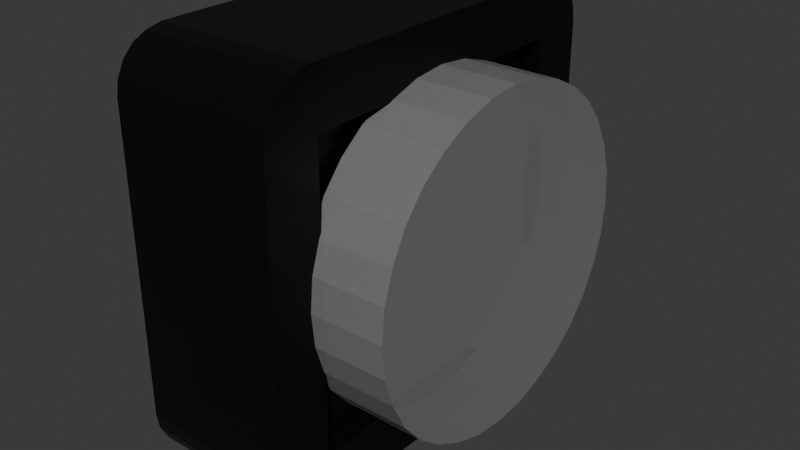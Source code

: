 # Source: button_clear.blend  (saved by Blender 5.1.29; exported with 4.5.12 LTS)
import bpy
from mathutils import Matrix  # noqa: F401  (used for matrix-valued properties, if any)

bpy.ops.wm.read_factory_settings(use_empty=True)
scene = bpy.context.scene
scene.name = 'Scene'

# ---- collections
col_collection = bpy.data.collections.new('Collection'); scene.collection.children.link(col_collection)

# ---- images (referenced by path relative to the original .blend; pixels are not part of the script)
import os
ASSET_DIR = os.environ.get("B2B_ASSET_DIR", "")  # directory of the original .blend (textures are referenced by path, not embedded)
HERE = os.path.dirname(os.path.abspath(__file__))  # packed textures are extracted next to this script under _unpacked/

def load_image(name, relpath, width, height, colorspace="sRGB"):
    """Load a texture the original file referenced (path relative to the .blend, or extracted next to this script)."""
    p = next((c for c in (os.path.join(HERE, relpath), os.path.join(ASSET_DIR, relpath)) if relpath and os.path.exists(c)), "")
    if p:
        img = bpy.data.images.load(p, check_existing=True)
        img.name = name
    else:  # same state as the original file: an image datablock whose file is absent (Cycles renders it pink)
        img = bpy.data.images.new(name, width, height)
        img.source = "FILE"
        img.filepath = "//" + (relpath or name)
    img.colorspace_settings.name = colorspace
    return img
img_new_steel_black_png_010 = load_image('new_steel_black.png.010', '_unpacked/new_steel_black.0b9c1c14.png', 128, 128, 'sRGB')

# ---- materials (node trees are filled in below, after node groups)
mat_material_001 = bpy.data.materials.new('Material.001')
mat_material_008 = bpy.data.materials.new('Material.008')

# ---- material node trees
mat_material_001.use_nodes = True; mat_material_001.node_tree.nodes.clear()
_N = mat_material_001.node_tree.nodes; _L = mat_material_001.node_tree.links
n0 = _N.new('ShaderNodeBsdfPrincipled'); n0.name = 'Principled BSDF'; n0.location = (-200, 100)
n0.inputs[0].default_value = (0.2307, 0.2307, 0.2307, 1.0)
n0.inputs[4].default_value = 0.75
n1 = _N.new('ShaderNodeOutputMaterial'); n1.name = 'Material Output'; n1.location = (200, 100)
_L.new(n0.outputs[0], n1.inputs[0])
n1.is_active_output = True
mat_material_008.use_nodes = True; mat_material_008.node_tree.nodes.clear()
_N = mat_material_008.node_tree.nodes; _L = mat_material_008.node_tree.links
n0 = _N.new('ShaderNodeBsdfPrincipled'); n0.name = 'Principled BSDF'; n0.location = (-200, 100)
n0.inputs[1].default_value = 0.85
n0.inputs[2].default_value = 0.4
n1 = _N.new('ShaderNodeOutputMaterial'); n1.name = 'Material Output'; n1.location = (200, 100)
n2 = _N.new('ShaderNodeTexImage'); n2.name = 'Image Texture'; n2.location = (-490, 69)
n2.image = img_new_steel_black_png_010
_L.new(n0.outputs[0], n1.inputs[0])
_L.new(n2.outputs[0], n0.inputs[0])
n1.is_active_output = True

# ---- world
world_world = bpy.data.worlds.new('World'); scene.world = world_world
world_world.use_nodes = True; world_world.node_tree.nodes.clear()
_N = world_world.node_tree.nodes; _L = world_world.node_tree.links
n0 = _N.new('ShaderNodeOutputWorld'); n0.name = 'World Output'; n0.location = (200, 100)
n1 = _N.new('ShaderNodeBackground'); n1.name = 'Background'; n1.location = (-200, 100)
n1.inputs[0].default_value = (0.05088, 0.05088, 0.05088, 1.0)
_L.new(n1.outputs[0], n0.inputs[0])
n0.is_active_output = True
world_world.color = (0.05088, 0.05088, 0.05088)
world_world.sun_shadow_jitter_overblur = 0.0

# ---- meshes
me_cylinder = bpy.data.meshes.new('Cylinder')
me_cylinder.from_pydata([(-0.025, 0.1, 1.25), (0.025, 0.1, 1.25), (-0.025, 0.09808, 1.23), (0.025, 0.09808, 1.23), (-0.025, 0.09239, 1.212), (0.025, 0.09239, 1.212), (-0.025, 0.08315, 1.194), (0.025, 0.08315, 1.194), (-0.025, 0.07071, 1.179), (0.025, 0.07071, 1.179), (-0.025, 0.05556, 1.167), (0.025, 0.05556, 1.167), (-0.025, 0.03827, 1.158), (0.025, 0.03827, 1.158), (-0.025, 0.01951, 1.152), (0.025, 0.01951, 1.152), (-0.025, 0.0, 1.15), (0.025, 0.0, 1.15), (-0.025, -0.01951, 1.152), (0.025, -0.01951, 1.152), (-0.025, -0.03827, 1.158), (0.025, -0.03827, 1.158), (-0.025, -0.05556, 1.167), (0.025, -0.05556, 1.167), (-0.025, -0.07071, 1.179), (0.025, -0.07071, 1.179), (-0.025, -0.08315, 1.194), (0.025, -0.08315, 1.194), (-0.025, -0.09239, 1.212), (0.025, -0.09239, 1.212), (-0.025, -0.09808, 1.23), (0.025, -0.09808, 1.23), (-0.025, -0.1, 1.25), (0.025, -0.1, 1.25), (-0.025, -0.09808, 1.27), (0.025, -0.09808, 1.27), (-0.025, -0.09239, 1.288), (0.025, -0.09239, 1.288), (-0.025, -0.08315, 1.306), (0.025, -0.08315, 1.306), (-0.025, -0.07071, 1.321), (0.025, -0.07071, 1.321), (-0.025, -0.05556, 1.333), (0.025, -0.05556, 1.333), (-0.025, -0.03827, 1.342), (0.025, -0.03827, 1.342), (-0.025, -0.01951, 1.348), (0.025, -0.01951, 1.348), (-0.025, 0.0, 1.35), (0.025, 0.0, 1.35), (-0.025, 0.01951, 1.348), (0.025, 0.01951, 1.348), (-0.025, 0.03827, 1.342), (0.025, 0.03827, 1.342), (-0.025, 0.05556, 1.333), (0.025, 0.05556, 1.333), (-0.025, 0.07071, 1.321), (0.025, 0.07071, 1.321), (-0.025, 0.08315, 1.306), (0.025, 0.08315, 1.306), (-0.025, 0.09239, 1.288), (0.025, 0.09239, 1.288), (-0.025, 0.09808, 1.27), (0.025, 0.09808, 1.27), (-0.03017, -0.09091, 1.341), (-0.03017, 0.09091, 1.341), (-0.03017, -0.09091, 1.159), (-0.03017, 0.09091, 1.159), (-0.02017, -0.09091, 1.341), (-0.02017, 0.09091, 1.159), (-0.02017, 0.09091, 1.341), (-0.02017, -0.09091, 1.159), (-0.1202, -0.125, 1.344), (-0.1202, -0.09375, 1.375), (-0.1202, -0.1235, 1.353), (-0.1202, -0.119, 1.362), (-0.1202, -0.1121, 1.369), (-0.1202, -0.1034, 1.373), (-0.02017, -0.09375, 1.375), (-0.02017, -0.125, 1.344), (-0.02017, -0.1034, 1.373), (-0.02017, -0.1121, 1.369), (-0.02017, -0.119, 1.362), (-0.02017, -0.1235, 1.353), (-0.1202, 0.09375, 1.375), (-0.1202, 0.125, 1.344), (-0.1202, 0.1034, 1.373), (-0.1202, 0.1121, 1.369), (-0.1202, 0.119, 1.362), (-0.1202, 0.1235, 1.353), (-0.02017, 0.125, 1.344), (-0.02017, 0.09375, 1.375), (-0.02017, 0.1029, 1.353), (-0.02017, 0.1235, 1.353), (-0.02017, 0.119, 1.362), (-0.02017, 0.1121, 1.369), (-0.02017, 0.1034, 1.373), (-0.1202, -0.09375, 1.125), (-0.1202, -0.125, 1.156), (-0.1202, -0.1034, 1.127), (-0.1202, -0.1121, 1.131), (-0.1202, -0.119, 1.138), (-0.1202, -0.1235, 1.147), (-0.02017, -0.125, 1.156), (-0.02017, -0.09375, 1.125), (-0.02017, -0.1029, 1.147), (-0.02017, -0.1235, 1.147), (-0.02017, -0.119, 1.138), (-0.02017, -0.1121, 1.131), (-0.02017, -0.1034, 1.127), (-0.1202, 0.125, 1.156), (-0.1202, 0.09375, 1.125), (-0.1202, 0.1235, 1.147), (-0.1202, 0.119, 1.138), (-0.1202, 0.1121, 1.131), (-0.1202, 0.1034, 1.127), (-0.02017, 0.09375, 1.125), (-0.02017, 0.125, 1.156), (-0.02017, 0.1034, 1.127), (-0.02017, 0.1121, 1.131), (-0.02017, 0.119, 1.138), (-0.02017, 0.1235, 1.147)], [], [(0, 1, 3, 2), (2, 3, 5, 4), (4, 5, 7, 6), (6, 7, 9, 8), (8, 9, 11, 10), (10, 11, 13, 12), (12, 13, 15, 14), (14, 15, 17, 16), (16, 17, 19, 18), (18, 19, 21, 20), (20, 21, 23, 22), (22, 23, 25, 24), (24, 25, 27, 26), (26, 27, 29, 28), (28, 29, 31, 30), (30, 31, 33, 32), (32, 33, 35, 34), (34, 35, 37, 36), (36, 37, 39, 38), (38, 39, 41, 40), (40, 41, 43, 42), (42, 43, 45, 44), (44, 45, 47, 46), (46, 47, 49, 48), (48, 49, 51, 50), (50, 51, 53, 52), (52, 53, 55, 54), (54, 55, 57, 56), (56, 57, 59, 58), (58, 59, 61, 60), (3, 1, 63, 61, 59, 57, 55, 53, 51, 49, 47, 45, 43, 41, 39, 37, 35, 33, 31, 29, 27, 25, 23, 21, 19, 17, 15, 13, 11, 9, 7, 5), (60, 61, 63, 62), (62, 63, 1, 0), (0, 2, 4, 6, 8, 10, 12, 14, 16, 18, 20, 22, 24, 26, 28, 30, 32, 34, 36, 38, 40, 42, 44, 46, 48, 50, 52, 54, 56, 58, 60, 62), (68, 64, 65, 70), (70, 65, 67, 69), (67, 66, 71, 69), (66, 64, 68, 71), (65, 64, 66, 67), (90, 93, 92), (93, 94, 92), (94, 95, 92), (95, 96, 92), (96, 91, 92), (103, 106, 105), (106, 107, 105), (107, 108, 105), (108, 109, 105), (109, 104, 105), (72, 79, 83, 74), (74, 83, 82, 75), (75, 82, 81, 76), (76, 81, 80, 77), (77, 80, 78, 73), (84, 91, 96, 86), (86, 96, 95, 87), (87, 95, 94, 88), (88, 94, 93, 89), (89, 93, 90, 85), (110, 117, 121, 112), (112, 121, 120, 113), (113, 120, 119, 114), (114, 119, 118, 115), (115, 118, 116, 111), (97, 104, 109, 99), (99, 109, 108, 100), (100, 108, 107, 101), (101, 107, 106, 102), (102, 106, 103, 98), (84, 86, 87, 88, 89, 85, 110, 112, 113, 114, 115, 111, 97, 99, 100, 101, 102, 98, 72, 74, 75, 76, 77, 73), (73, 78, 91, 84), (98, 103, 79, 72), (92, 91, 78, 80, 81, 82, 83, 79, 103, 105, 71, 68, 70), (85, 90, 117, 110), (105, 104, 116, 118, 119, 120, 121, 117, 90, 92, 70, 69, 71), (111, 116, 104, 97)])
me_cylinder.polygons.foreach_set('material_index', [0, 0, 0, 0, 0, 0, 0, 0, 0, 0, 0, 0, 0, 0, 0, 0, 0, 0, 0, 0, 0, 0, 0, 0, 0, 0, 0, 0, 0, 0, 0, 0, 0, 0, 1, 1, 1, 1, 1, 1, 1, 1, 1, 1, 1, 1, 1, 1, 1, 1, 1, 1, 1, 1, 1, 1, 1, 1, 1, 1, 1, 1, 1, 1, 1, 1, 1, 1, 1, 1, 1, 1, 1, 1, 1, 1])
_uv = me_cylinder.uv_layers.new(name='UVMap')
_uv.uv.foreach_set('vector', [1.0, 0.5, 1.0, 1.0, 0.9688, 1.0, 0.9688, 0.5, 0.9688, 0.5, 0.9688, 1.0, 0.9375, 1.0, 0.9375, 0.5, 0.9375, 0.5, 0.9375, 1.0, 0.9062, 1.0, 0.9062, 0.5, 0.9062, 0.5, 0.9062, 1.0, 0.875, 1.0, 0.875, 0.5, 0.875, 0.5, 0.875, 1.0, 0.8438, 1.0, 0.8438, 0.5, 0.8438, 0.5, 0.8438, 1.0, 0.8125, 1.0, 0.8125, 0.5, 0.8125, 0.5, 0.8125, 1.0, 0.7812, 1.0, 0.7812, 0.5, 0.7812, 0.5, 0.7812, 1.0, 0.75, 1.0, 0.75, 0.5, 0.75, 0.5, 0.75, 1.0, 0.7188, 1.0, 0.7188, 0.5, 0.7188, 0.5, 0.7188, 1.0, 0.6875, 1.0, 0.6875, 0.5, 0.6875, 0.5, 0.6875, 1.0, 0.6562, 1.0, 0.6562, 0.5, 0.6562, 0.5, 0.6562, 1.0, 0.625, 1.0, 0.625, 0.5, 0.625, 0.5, 0.625, 1.0, 0.5938, 1.0, 0.5938, 0.5, 0.5938, 0.5, 0.5938, 1.0, 0.5625, 1.0, 0.5625, 0.5, 0.5625, 0.5, 0.5625, 1.0, 0.5312, 1.0, 0.5312, 0.5, 0.5312, 0.5, 0.5312, 1.0, 0.5, 1.0, 0.5, 0.5, 0.5, 0.5, 0.5, 1.0, 0.4688, 1.0, 0.4688, 0.5, 0.4688, 0.5, 0.4688, 1.0, 0.4375, 1.0, 0.4375, 0.5, 0.4375, 0.5, 0.4375, 1.0, 0.4062, 1.0, 0.4062, 0.5, 0.4062, 0.5, 0.4062, 1.0, 0.375, 1.0, 0.375, 0.5, 0.375, 0.5, 0.375, 1.0, 0.3438, 1.0, 0.3438, 0.5, 0.3438, 0.5, 0.3438, 1.0, 0.3125, 1.0, 0.3125, 0.5, 0.3125, 0.5, 0.3125, 1.0, 0.2812, 1.0, 0.2812, 0.5, 0.2812, 0.5, 0.2812, 1.0, 0.25, 1.0, 0.25, 0.5, 0.25, 0.5, 0.25, 1.0, 0.2188, 1.0, 0.2188, 0.5, 0.2188, 0.5, 0.2188, 1.0, 0.1875, 1.0, 0.1875, 0.5, 0.1875, 0.5, 0.1875, 1.0, 0.1562, 1.0, 0.1562, 0.5, 0.1562, 0.5, 0.1562, 1.0, 0.125, 1.0, 0.125, 0.5, 0.125, 0.5, 0.125, 1.0, 0.09375, 1.0, 0.09375, 0.5, 0.09375, 0.5, 0.09375, 1.0, 0.0625, 1.0, 0.0625, 0.5, 0.2968, 0.4854, 0.25, 0.49, 0.2032, 0.4854, 0.1582, 0.4717, 0.1167, 0.4496, 0.08029, 0.4197, 0.05045, 0.3833, 0.02827, 0.3418, 0.01461, 0.2968, 0.01, 0.25, 0.01461, 0.2032, 0.02827, 0.1582, 0.05045, 0.1167, 0.08029, 0.08029, 0.1167, 0.05045, 0.1582, 0.02827, 0.2032, 0.01461, 0.25, 0.01, 0.2968, 0.01461, 0.3418, 0.02827, 0.3833, 0.05045, 0.4197, 0.08029, 0.4496, 0.1167, 0.4717, 0.1582, 0.4854, 0.2032, 0.49, 0.25, 0.4854, 0.2968, 0.4717, 0.3418, 0.4496, 0.3833, 0.4197, 0.4197, 0.3833, 0.4496, 0.3418, 0.4717, 0.0625, 0.5, 0.0625, 1.0, 0.03125, 1.0, 0.03125, 0.5, 0.03125, 0.5, 0.03125, 1.0, 0.0, 1.0, 0.0, 0.5, 0.75, 0.49, 0.7968, 0.4854, 0.8418, 0.4717, 0.8833, 0.4496, 0.9197, 0.4197, 0.9496, 0.3833, 0.9717, 0.3418, 0.9854, 0.2968, 0.99, 0.25, 0.9854, 0.2032, 0.9717, 0.1582, 0.9496, 0.1167, 0.9197, 0.08029, 0.8833, 0.05045, 0.8418, 0.02827, 0.7968, 0.01461, 0.75, 0.01, 0.7032, 0.01461, 0.6582, 0.02827, 0.6167, 0.05045, 0.5803, 0.08029, 0.5504, 0.1167, 0.5283, 0.1582, 0.5146, 0.2032, 0.51, 0.25, 0.5146, 0.2968, 0.5283, 0.3418, 0.5504, 0.3833, 0.5803, 0.4197, 0.6167, 0.4496, 0.6582, 0.4717, 0.7032, 0.4854, 0.4, 0.0, 0.375, 0.0, 0.375, 0.25, 0.4, 0.25, 0.4, 0.25, 0.375, 0.25, 0.375, 0.5, 0.4, 0.5, 0.375, 0.5, 0.375, 0.75, 0.4, 0.75, 0.4, 0.5, 0.375, 0.75, 0.375, 1.0, 0.4, 1.0, 0.4, 0.75, 0.125, 0.5, 0.125, 0.75, 0.375, 0.75, 0.375, 0.5, 0.8516, 0.5078, 0.8534, 0.5015, 0.8529, 0.5221, 0.8534, 0.5015, 0.8656, 0.5094, 0.8529, 0.5221, 0.8656, 0.5094, 0.8656, 0.5094, 0.8529, 0.5221, 0.8656, 0.5094, 0.875, 0.5216, 0.8529, 0.5221, 0.875, 0.5216, 0.875, 0.5312, 0.8529, 0.5221, 0.6367, 0.7617, 0.6466, 0.7485, 0.6471, 0.7279, 0.6466, 0.7485, 0.6344, 0.7406, 0.6471, 0.7279, 0.6344, 0.7406, 0.6344, 0.7406, 0.6471, 0.7279, 0.6344, 0.7406, 0.625, 0.7284, 0.6471, 0.7279, 0.625, 0.7284, 0.625, 0.7188, 0.6471, 0.7279, 0.375, 0.9688, 0.625, 0.9688, 0.625, 0.9784, 0.375, 0.9784, 0.375, 0.9784, 0.625, 0.9784, 0.625, 1.0, 0.375, 1.0, 0.375, 0.0, 0.625, 0.0, 0.625, 0.01288, 0.375, 0.01288, 0.375, 0.01288, 0.625, 0.01288, 0.625, 0.02159, 0.375, 0.02159, 0.375, 0.02159, 0.625, 0.02159, 0.625, 0.03125, 0.375, 0.03125, 0.375, 0.2188, 0.625, 0.2188, 0.625, 0.2284, 0.375, 0.2284, 0.375, 0.2284, 0.625, 0.2284, 0.625, 0.2371, 0.375, 0.2371, 0.375, 0.2371, 0.625, 0.2371, 0.625, 0.2629, 0.375, 0.2629, 0.375, 0.2629, 0.625, 0.2629, 0.625, 0.2716, 0.375, 0.2716, 0.375, 0.2716, 0.625, 0.2716, 0.625, 0.2812, 0.375, 0.2812, 0.3646, 0.4792, 0.6354, 0.4792, 0.6322, 0.4861, 0.3678, 0.4861, 0.3678, 0.4861, 0.6322, 0.4861, 0.6293, 0.4934, 0.3707, 0.4934, 0.3707, 0.4934, 0.6293, 0.4934, 0.627, 0.5129, 0.373, 0.5129, 0.373, 0.5129, 0.627, 0.5129, 0.6255, 0.5216, 0.3745, 0.5216, 0.3745, 0.5216, 0.6255, 0.5216, 0.625, 0.5312, 0.375, 0.5312, 0.375, 0.7188, 0.625, 0.7188, 0.625, 0.7284, 0.3745, 0.7284, 0.3745, 0.7284, 0.625, 0.7284, 0.625, 0.7371, 0.373, 0.7371, 0.373, 0.7371, 0.625, 0.7371, 0.625, 0.7629, 0.3707, 0.7566, 0.3707, 0.7566, 0.625, 0.7629, 0.625, 0.7716, 0.3678, 0.7639, 0.3678, 0.7639, 0.625, 0.7716, 0.6367, 0.7617, 0.3646, 0.7708, 0.125, 0.5312, 0.1265, 0.5216, 0.131, 0.5129, 0.1379, 0.506, 0.1466, 0.5015, 0.1562, 0.5, 0.3646, 0.4792, 0.3678, 0.4861, 0.3707, 0.4934, 0.373, 0.5129, 0.3745, 0.5216, 0.375, 0.5312, 0.375, 0.7188, 0.3745, 0.7284, 0.373, 0.7371, 0.3707, 0.7566, 0.3678, 0.7639, 0.3646, 0.7708, 0.1562, 0.75, 0.1466, 0.7485, 0.1379, 0.744, 0.131, 0.7371, 0.1265, 0.7284, 0.125, 0.7188, 0.375, 0.03125, 0.625, 0.03125, 0.625, 0.2188, 0.375, 0.2188, 0.3646, 0.7708, 0.6367, 0.7617, 0.625, 0.9688, 0.375, 0.9688, 0.8529, 0.5221, 0.875, 0.5312, 0.875, 0.7188, 0.8735, 0.7284, 0.869, 0.7371, 0.8621, 0.744, 0.8534, 0.7485, 0.8438, 0.75, 0.6367, 0.7617, 0.6471, 0.7279, 0.6591, 0.7159, 0.8409, 0.7159, 0.8409, 0.5341, 0.375, 0.2812, 0.625, 0.2812, 0.6354, 0.4792, 0.3646, 0.4792, 0.6471, 0.7279, 0.625, 0.7188, 0.625, 0.5312, 0.6255, 0.5216, 0.627, 0.5129, 0.6293, 0.4934, 0.6322, 0.4861, 0.6354, 0.4792, 0.8516, 0.5078, 0.8529, 0.5221, 0.8409, 0.5341, 0.6591, 0.5341, 0.6591, 0.7159, 0.375, 0.5312, 0.625, 0.5312, 0.625, 0.7188, 0.375, 0.7188])
me_cylinder.materials.append(mat_material_001)
me_cylinder.materials.append(mat_material_008)
me_cylinder.materials.append(mat_material_008)
me_cylinder.update()

# ---- objects
ob_button_clear_col = bpy.data.objects.new('button_clear-col', me_cylinder)

# ---- transforms, parenting, visibility, modifiers, constraints
ob_button_clear_col.location = (0.0, 0.0, 0.0)

# ---- collection membership
col_collection.objects.link(ob_button_clear_col)

# ---- scene / render settings (as saved in the file)
scene.frame_start = 1; scene.frame_end = 250; scene.frame_set(1)
scene.render.engine = 'BLENDER_EEVEE_NEXT'
scene.render.bake_bias = 0.0
scene.render.bake_samples = 0
scene.cycles.sampling_pattern = 'TABULATED_SOBOL'
scene.eevee.use_volume_custom_range = False
bpy.context.view_layer.update()

# ---- added for rendering (the .blend has no active camera and no usable light): camera, sun
cam_auto = bpy.data.cameras.new('AutoCamera')
cam_auto.lens = 50.0
cam_auto.sensor_width = 36.0
cam_auto.clip_end = 1000.0
ob_auto_camera = bpy.data.objects.new('AutoCamera', cam_auto)
scene.collection.objects.link(ob_auto_camera)
ob_auto_camera.location = (0.306032, -0.424343, 1.5329)
ob_auto_camera.rotation_euler = (1.09748, -7.21219e-08, 0.694738)
scene.camera = ob_auto_camera
light_auto_sun = bpy.data.lights.new('AutoSun', 'SUN')
light_auto_sun.energy = 3.0
light_auto_sun.angle = 0.0523599
ob_auto_sun = bpy.data.objects.new('AutoSun', light_auto_sun)
scene.collection.objects.link(ob_auto_sun)
ob_auto_sun.rotation_euler = (0.872665, 0.174533, 0.523599)
bpy.context.view_layer.update()
